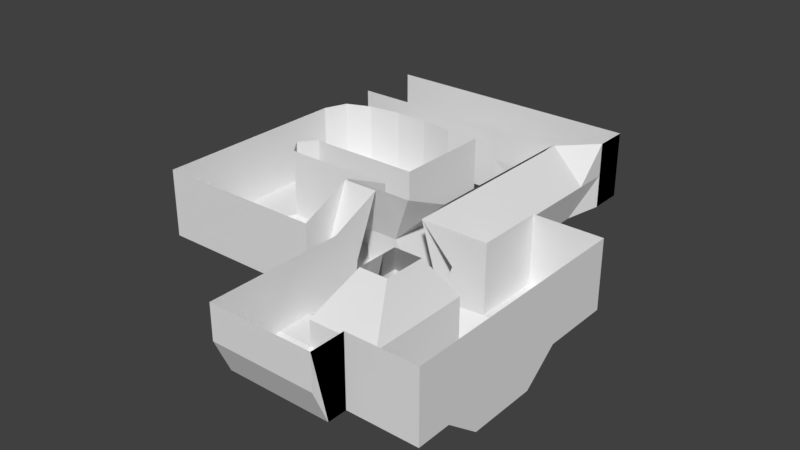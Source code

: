 # Source: retromap.blend  (saved by Blender 2.78.0; exported with 4.5.12 LTS)
import bpy
from mathutils import Matrix  # noqa: F401  (used for matrix-valued properties, if any)

bpy.ops.wm.read_factory_settings(use_empty=True)
scene = bpy.context.scene
scene.name = 'Scene'

# ---- collections
col_collection_1 = bpy.data.collections.new('Collection 1'); scene.collection.children.link(col_collection_1)

# ---- materials (node trees are filled in below, after node groups)
mat_material_001 = bpy.data.materials.new('Material.001')
mat_material_001.alpha_threshold = 0.0
mat_material_001.use_transparent_shadow = False
mat_material_001.preview_render_type = 'FLAT'
mat_material_001.roughness = 0.5

# ---- material node trees

# ---- world
world_world = bpy.data.worlds.new('World'); scene.world = world_world
world_world.color = (0.05088, 0.05088, 0.05088)
world_world.use_sun_shadow = False
world_world.sun_shadow_jitter_overblur = 0.0
world_world.cycles.sampling_method = 'MANUAL'

# ---- meshes
me_cube_001 = bpy.data.meshes.new('Cube.001')
me_cube_001.from_pydata([(0.0, -1.0, 0.0), (0.0, 0.0, 0.0), (0.3358, 2.614, 2.04), (0.0, -4.0, 1.0), (0.0, -4.0, 2.0), (0.0, 1.0, 0.0), (0.0, 2.0, 0.0), (0.3358, 2.614, 0.04014), (3.0, -2.0, -0.522), (1.0, 3.0, 0.0), (2.0, 3.13, 0.0), (4.0, 3.0, 0.263), (0.3358, 2.614, 1.04), (3.0, 3.13, 0.0), (5.0, 3.0, 0.263), (0.0, -2.0, 0.0), (0.0, -3.0, 0.0), (1.0, 2.0, 0.0), (2.0, 2.0, 0.0), (5.0, 1.0, 0.0), (3.0, 2.0, 0.263), (4.0, 2.0, 0.263), (1.624, -0.9922, 1.013), (3.0, 1.0, 0.263), (4.0, 1.0, 0.263), (5.0, -4.0, 2.0), (4.0, 0.0, 0.0), (3.0, 0.0, 0.263), (2.0, 1.0, 0.263), (7.0, -3.0, 0.0), (5.0, 0.0, 2.0), (1.624, 0.007807, 0.01327), (4.0, 0.0, 2.0), (3.0, 0.0, 2.0), (5.0, 0.0, 1.0), (2.0, 0.0, 2.0), (4.0, 0.0, 1.0), (1.0, 1.0, 0.0), (3.0, 0.0, 1.0), (1.624, 0.007807, 2.013), (2.0, 0.0, 0.263), (2.0, 0.0, 1.0), (3.0, -1.0, 2.0), (5.0, -1.0, 2.0), (5.0, -1.0, 1.0), (4.0, -1.0, 2.0), (4.0, -1.0, 1.0), (1.624, -0.9922, 2.013), (2.0, -1.0, 2.0), (3.0, -1.0, 1.0), (2.0, -1.0, 1.0), (5.0, 3.0, 2.0), (1.0, -2.0, 0.0), (2.0, -2.0, -0.522), (2.0, -1.0, 0.0), (3.0, -1.0, 0.0), (4.0, -1.0, 0.0), (5.0, 2.0, 0.263), (4.0, -2.0, 0.0), (0.0, -4.0, 0.0), (2.0, -3.0, -0.522), (1.624, 0.007807, 1.013), (1.0, -3.0, 0.0), (3.0, -3.0, -0.522), (1.624, -0.9922, 0.01327), (5.0, -4.0, 1.0), (1.0, -4.0, 0.0), (2.0, -4.0, 0.0), (4.0, -3.0, 0.0), (4.0, -4.0, 2.0), (3.0, -4.0, 0.0), (7.0, -5.0, 0.2742), (7.033, 3.0, 2.0), (7.665, 2.997, -0.09877), (3.0, -4.0, 2.0), (4.0, -4.0, 0.0), (2.0, -4.0, 2.0), (4.0, -4.0, 1.0), (1.0, -4.0, 2.0), (3.0, -4.0, 1.0), (2.0, -4.0, 1.0), (1.0, -4.0, 1.0), (0.0, 2.0, 2.0), (0.0, 2.0, 1.0), (5.0, 3.0, 1.0), (4.0, 3.0, 2.0), (4.0, 3.0, 1.0), (3.0, 3.13, 2.0), (3.0, 3.13, 1.0), (2.0, 3.13, 2.0), (2.0, 3.13, 1.0), (1.0, 3.0, 2.0), (1.0, 3.0, 1.0), (0.0, 1.0, 2.0), (0.0, 1.0, 1.0), (0.0, 0.0, 2.0), (0.0, 0.0, 1.0), (0.0, -1.0, 2.0), (0.0, -1.0, 1.0), (0.0, -2.0, 2.0), (0.0, -2.0, 1.0), (0.0, -3.0, 2.0), (0.0, -3.0, 1.0), (5.0, -3.367, 0.0), (5.0, -1.0, 0.0), (5.0, 0.0, 0.0), (5.0, -3.251, 1.0), (5.0, -1.785, 1.0), (8.0, -6.0, 1.0), (5.0, -2.543, 2.665), (5.0, -2.457, 2.665), (5.0, -4.0, 0.0), (7.0, -2.0, 0.0), (8.0, -3.0, 0.0), (9.0, -3.0, -0.7805), (9.0, -1.0, 2.0), (7.0, -1.0, 0.0), (7.665, 0.9968, -0.09877), (7.0, 0.0, 0.0), (7.665, 1.997, -0.09877), (7.0, 1.0, 0.0), (7.0, 3.0, 0.0), (7.0, 2.0, 0.0), (6.421, 2.077, -0.05873), (6.421, 1.077, -0.05873), (6.421, 3.077, -0.05873), (6.0, 5.0, 0.0), (7.0, 4.0, 0.0), (6.421, 0.07651, -0.05873), (6.421, -0.9235, -0.05873), (7.0, 5.0, 0.0), (4.0, 4.0, 2.0), (7.678, -4.62, 2.183), (7.0, 6.0, 0.0), (6.0, 6.0, 1.0), (5.0, 6.0, 0.0), (11.0, -2.0, 0.0), (6.0, 6.0, 0.0), (1.0, 4.0, 0.0), (5.0, 5.0, 0.0), (4.0, 6.0, 0.0), (4.0, 5.0, 0.0), (3.0, 6.0, 0.0), (3.0, 5.0, 0.0), (2.0, 6.0, 0.0), (2.0, 5.0, 0.0), (1.0, 6.0, 0.0), (1.0, 5.0, 0.0), (0.0, 6.0, 0.0), (0.0, 5.0, 0.0), (2.0, 4.0, 0.0), (0.0, 4.0, 0.0), (11.0, -3.0, -0.7805), (3.0, 4.0, 0.0), (4.0, 4.0, 0.0), (5.0, 4.0, 0.0), (10.0, -2.0, 0.0), (10.0, -3.0, -0.7805), (11.0, -1.0, 0.0), (11.0, -2.0, 2.0), (10.0, -1.0, 0.0), (9.0, -4.0, -0.7805), (10.0, 0.0, 0.0), (11.0, -5.0, -0.7805), (9.0, 0.0, 0.0), (9.0, -1.0, 0.0), (10.0, -5.0, -0.7805), (10.0, -4.0, -0.7805), (10.0, -6.0, 0.0), (9.0, -5.0, -0.7805), (11.0, -6.0, 0.0), (9.0, -6.0, 0.0), (11.0, -4.0, -0.7805), (10.0, -7.0, 0.0), (7.0, -8.0, 2.0), (6.0, -1.785, 1.0), (6.967, -2.457, 2.665), (5.0, -1.686, 0.0), (8.0, -2.0, 1.0), (9.0, -2.0, 1.0), (9.0, -2.0, 2.0), (7.033, -2.0, 2.0), (5.0, 2.0, 2.0), (6.0, 0.0, 1.0), (6.967, -1.0, 2.0), (5.0, 2.0, 1.0), (5.0, 1.0, 1.0), (6.0, -1.0, 1.0), (5.0, 1.0, 2.0), (6.0, 1.0, 1.0), (6.967, 0.0, 2.0), (6.0, 2.0, 1.0), (6.967, 1.0, 2.0), (6.0, 3.0, 1.0), (6.967, 2.0, 2.0), (6.0, 4.0, 1.0), (6.967, 3.0, 2.0), (6.0, -3.251, 1.0), (6.967, 4.0, 2.0), (6.0, -4.0, 0.0), (6.421, -1.557, -0.05873), (6.0, -4.0, 1.0), (6.0, -2.543, 2.665), (6.0, -4.0, 2.0), (6.0, -6.0, 0.2742), (6.0, -3.367, 0.0), (6.0, -5.0, 0.2742), (7.0, -7.0, 0.0), (6.0, -7.0, 0.0), (7.0, -7.553, 0.0), (6.0, -7.553, 0.0), (8.0, -7.553, 0.0), (7.678, -3.809, 2.183), (8.0, -7.0, 0.0), (6.0, -6.0, 1.0), (8.0, -6.0, 0.0), (7.0, -8.0, 1.0), (6.0, -5.0, 1.0), (6.0, -5.0, 2.0), (6.0, -7.0, 1.0), (6.0, -6.0, 2.0), (6.0, -8.0, 1.0), (6.0, -7.0, 2.0), (7.0, -5.0, 1.0), (6.0, -8.0, 2.0), (7.0, -3.0, 1.0), (8.0, 5.0, 1.0), (8.0, 6.0, 1.0), (7.0, -4.0, 1.0), (8.0, 6.0, 2.0), (9.0, -6.0, 1.0), (7.033, 0.0, 2.0), (8.0, 4.0, 1.0), (8.0, 3.0, 1.0), (8.0, 2.0, 1.0), (8.0, 1.0, 1.0), (8.0, 0.0, 1.0), (8.0, -1.0, 1.0), (7.033, 2.0, 2.0), (7.033, 1.0, 2.0), (8.488, -4.214, 2.183), (8.488, -3.809, 2.183), (9.0, -3.0, 1.0), (9.0, -4.0, 1.0), (9.0, -7.0, 2.0), (9.0, -5.0, 1.0), (9.0, -7.0, 1.0), (9.0, -8.0, 1.0), (8.488, -4.62, 2.183), (8.488, -5.025, 2.183), (9.0, -8.0, 2.0), (8.083, -5.025, 2.183), (8.083, -3.809, 2.183), (7.0, -6.0, 1.0), (8.0, -3.0, 1.0), (7.678, -5.025, 2.183), (7.665, -0.003221, -0.09877), (9.0, -1.0, 1.0), (9.0, 0.0, 2.0), (9.0, -2.0, 0.0), (10.0, 0.0, 1.0), (9.0, 0.0, 1.0), (11.0, 0.0, 1.0), (11.0, -2.0, 1.0), (11.0, -1.0, 1.0), (11.0, -3.0, 1.0), (11.0, 0.0, 2.0), (10.0, 0.0, 2.0), (11.0, 0.0, 0.0), (11.0, -1.0, 2.0), (11.0, -3.0, 2.0), (11.0, -4.0, 1.0), (11.0, -4.0, 2.0), (11.0, -5.0, 1.0), (11.0, -5.0, 2.0), (11.0, -6.0, 1.0), (11.0, -6.0, 2.0), (11.0, -7.0, 1.0), (11.0, -7.0, 2.0), (10.0, -7.0, 1.0), (8.0, -8.0, 1.0), (11.0, -7.0, 0.0), (4.0, 4.0, 1.0), (10.0, -7.0, 2.0), (9.0, -7.553, 0.0), (8.0, -8.0, 2.0), (5.0, 4.0, 1.0), (3.0, 4.0, 1.0), (6.421, 4.077, -0.05873), (5.0, 4.0, 2.0), (3.0, 4.0, 2.0), (2.0, 4.0, 1.0), (2.0, 4.0, 2.0), (1.0, 4.0, 1.0), (1.0, 4.0, 2.0), (0.0, 4.0, 1.0), (0.0, 4.0, 2.0), (8.0, 6.0, 0.0), (7.0, 6.0, 1.0), (8.0, 5.0, 0.0), (7.0, 6.0, 2.0), (6.0, 6.0, 2.0), (5.0, 6.0, 1.0), (5.0, 6.0, 2.0), (4.0, 6.0, 1.0), (4.0, 6.0, 2.0), (3.0, 6.0, 1.0), (3.0, 6.0, 2.0), (2.0, 6.0, 1.0), (2.0, 6.0, 2.0), (1.0, 6.0, 1.0), (1.0, 6.0, 2.0), (0.0, 6.0, 1.0), (0.0, 6.0, 2.0), (8.0, 5.0, 2.0), (7.0, -6.0, 0.2742), (7.033, 4.0, 2.0), (7.665, 3.997, -0.09877), (7.678, -4.214, 2.183), (7.0, -4.0, 0.0), (9.0, -7.0, 0.0), (7.665, -2.003, -0.09877), (7.033, -1.0, 2.0), (7.665, -1.003, -0.09877), (1.238, -0.4922, 0.01327), (1.624, 0.007807, 0.5133), (1.238, -0.4922, 1.013), (1.624, -0.9922, 0.5133), (1.238, -0.4922, 2.013), (1.624, -0.9922, 1.513), (1.624, 0.007807, 1.513), (1.238, -0.4922, 1.513), (1.238, -0.4922, 0.5133)], [], [(21, 11, 13, 20), (27, 23, 28, 40), (28, 18, 17, 37), (37, 17, 6, 5), (17, 9, 7, 6), (18, 10, 9, 17), (20, 13, 10, 18), (23, 20, 18, 28), (24, 21, 20, 23), (26, 24, 23, 27), (64, 54, 50, 22, 327), (111, 75, 77, 65), (40, 28, 37, 31), (31, 37, 5, 1), (64, 324, 31, 1, 0), (62, 52, 15, 16), (52, 64, 0, 15), (8, 55, 54, 53), (53, 54, 64, 52), (60, 53, 52, 62), (63, 8, 53, 60), (75, 68, 63, 70), (65, 77, 69, 25), (58, 56, 55, 8), (68, 58, 8, 63), (70, 63, 60, 67), (67, 60, 62, 66), (66, 62, 16, 59), (66, 59, 3, 81), (67, 66, 81, 80), (70, 67, 80, 79), (75, 70, 79, 77), (77, 79, 74, 69), (79, 80, 76, 74), (80, 81, 78, 76), (81, 3, 4, 78), (105, 26, 36, 34), (26, 27, 38, 36), (27, 40, 41, 38), (40, 31, 325, 61, 41), (34, 36, 32, 30), (36, 38, 33, 32), (38, 41, 35, 33), (41, 61, 330, 39, 35), (332, 327, 22, 326), (331, 329, 47, 328), (54, 55, 49, 50), (55, 56, 46, 49), (56, 104, 44, 46), (46, 44, 43, 45), (49, 46, 45, 42), (50, 49, 42, 48), (22, 50, 48, 47, 329), (7, 9, 92, 12), (9, 10, 90, 92), (10, 13, 88, 90), (13, 11, 86, 88), (11, 14, 84, 86), (86, 84, 51, 85), (88, 86, 85, 87), (90, 88, 87, 89), (92, 90, 89, 91), (12, 92, 91, 2), (1, 5, 94, 96), (59, 16, 102, 3), (16, 15, 100, 102), (15, 0, 98, 100), (0, 1, 96, 98), (5, 6, 83, 94), (6, 7, 12, 83), (83, 12, 2, 82), (94, 83, 82, 93), (96, 94, 93, 95), (98, 96, 95, 97), (100, 98, 97, 99), (102, 100, 99, 101), (3, 102, 101, 4), (57, 14, 11, 21), (19, 57, 21, 24), (105, 19, 24, 26), (177, 104, 56, 58), (103, 177, 58, 68), (111, 103, 68, 75), (106, 65, 25, 109), (44, 107, 110, 43), (104, 177, 107, 44), (111, 103, 106, 65), (177, 103, 205, 200), (200, 205, 29, 112), (112, 29, 113, 321), (321, 113, 114, 259), (321, 323, 116, 112), (323, 256, 118, 116), (256, 117, 120, 118), (117, 119, 122, 120), (120, 122, 123, 124), (122, 121, 125, 123), (119, 73, 121, 122), (118, 120, 124, 128), (116, 118, 128, 129), (112, 116, 129, 200), (73, 317, 127, 121), (121, 127, 288, 125), (127, 130, 126, 288), (317, 299, 130, 127), (299, 297, 133, 130), (130, 133, 137, 126), (126, 137, 135, 139), (139, 135, 140, 141), (141, 140, 142, 143), (143, 142, 144, 145), (145, 144, 146, 147), (147, 146, 148, 149), (138, 147, 149, 151), (150, 145, 147, 138), (153, 143, 145, 150), (154, 141, 143, 153), (155, 139, 141, 154), (288, 126, 139, 155), (157, 156, 259, 114), (152, 136, 156, 157), (136, 158, 160, 156), (158, 268, 162, 160), (160, 162, 164, 165), (156, 160, 165, 259), (167, 157, 114, 161), (166, 167, 161, 169), (168, 166, 169, 171), (170, 163, 166, 168), (163, 172, 167, 166), (172, 152, 157, 167), (281, 170, 168, 173), (173, 168, 171, 320), (107, 175, 176, 110), (177, 200, 175, 107), (178, 179, 180, 181), (321, 259, 179, 178), (57, 14, 84, 185), (19, 57, 185, 186), (105, 19, 186, 34), (185, 84, 51, 182), (186, 185, 182, 188), (34, 186, 188, 30), (175, 187, 184, 176), (187, 183, 190, 184), (183, 189, 192, 190), (189, 191, 194, 192), (191, 193, 196, 194), (193, 195, 198, 196), (125, 288, 195, 193), (123, 125, 193, 191), (124, 123, 191, 189), (128, 124, 189, 183), (129, 128, 183, 187), (200, 129, 187, 175), (199, 205, 197, 201), (201, 197, 202, 203), (197, 106, 109, 202), (205, 103, 106, 197), (199, 319, 29, 205), (206, 71, 319, 199), (204, 315, 71, 206), (208, 207, 315, 204), (210, 209, 207, 208), (209, 211, 213, 207), (207, 213, 215, 315), (213, 320, 171, 215), (211, 284, 320, 213), (217, 201, 203, 218), (214, 217, 218, 220), (219, 214, 220, 222), (221, 219, 222, 224), (206, 199, 201, 217), (204, 206, 217, 214), (208, 204, 214, 219), (210, 208, 219, 221), (315, 71, 223, 253), (71, 319, 228, 223), (319, 29, 225, 228), (315, 215, 108, 253), (215, 171, 230, 108), (299, 297, 227, 226), (317, 299, 226, 232), (73, 317, 232, 233), (119, 73, 233, 234), (117, 119, 234, 235), (256, 117, 235, 236), (323, 256, 236, 237), (321, 323, 237, 178), (226, 227, 229, 314), (232, 226, 314, 316), (233, 232, 316, 72), (234, 233, 72, 238), (235, 234, 238, 239), (236, 235, 239, 231), (237, 236, 231, 322), (178, 237, 322, 181), (161, 114, 242, 243), (169, 161, 243, 245), (171, 169, 245, 230), (243, 242, 241, 240), (245, 243, 240, 248), (230, 245, 248, 249), (247, 246, 244, 250), (284, 320, 246, 247), (108, 230, 249, 251), (253, 108, 251, 255), (223, 253, 255, 132), (228, 223, 132, 318), (225, 228, 318, 212), (242, 254, 252, 241), (254, 225, 212, 252), (114, 113, 254, 242), (113, 29, 225, 254), (259, 165, 257, 179), (165, 164, 261, 257), (257, 261, 258, 115), (179, 257, 115, 180), (162, 268, 262, 260), (260, 262, 266, 267), (164, 162, 260, 261), (261, 260, 267, 258), (268, 158, 264, 262), (262, 264, 269, 266), (158, 136, 263, 264), (264, 263, 159, 269), (136, 152, 265, 263), (263, 265, 270, 159), (152, 172, 271, 265), (265, 271, 272, 270), (172, 163, 273, 271), (271, 273, 274, 272), (163, 170, 275, 273), (273, 275, 276, 274), (170, 281, 277, 275), (275, 277, 278, 276), (281, 173, 279, 277), (277, 279, 283, 278), (173, 320, 246, 279), (279, 246, 244, 283), (284, 211, 280, 247), (247, 280, 285, 250), (211, 209, 216, 280), (280, 216, 174, 285), (209, 210, 221, 216), (216, 221, 224, 174), (288, 155, 286, 195), (195, 286, 289, 198), (155, 154, 282, 286), (286, 282, 131, 289), (154, 153, 287, 282), (282, 287, 290, 131), (153, 150, 291, 287), (287, 291, 292, 290), (150, 138, 293, 291), (291, 293, 294, 292), (138, 151, 295, 293), (293, 295, 296, 294), (133, 297, 227, 298), (298, 227, 229, 300), (137, 133, 298, 134), (134, 298, 300, 301), (135, 137, 134, 302), (302, 134, 301, 303), (140, 135, 302, 304), (304, 302, 303, 305), (142, 140, 304, 306), (306, 304, 305, 307), (144, 142, 306, 308), (308, 306, 307, 309), (146, 144, 308, 310), (310, 308, 309, 311), (148, 146, 310, 312), (312, 310, 311, 313), (119, 117, 239, 238), (73, 119, 238, 72), (317, 73, 72, 316), (71, 315, 255, 132), (297, 299, 314, 229), (299, 317, 316, 314), (319, 71, 132, 318), (320, 284, 250, 244), (323, 321, 181, 322), (256, 323, 322, 231), (117, 256, 231, 239), (330, 331, 328, 39), (61, 326, 331, 330), (326, 22, 329, 331), (325, 332, 326, 61), (31, 324, 332, 325), (324, 64, 327, 332)])
_uv = me_cube_001.uv_layers.new(name='UVMap')
_uv.uv.foreach_set('vector', [0.5, 0.5, 1.0, 0.5, 1.0, 1.0, 0.5, 1.0, 0.5, 0.5, 1.0, 0.5, 1.0, 1.0, 0.5, 1.0, 0.5, 0.5, 1.0, 0.5, 1.0, 1.0, 0.5, 1.0, 0.5, 0.5, 1.0, 0.5, 1.0, 1.0, 0.5, 1.0, 0.5, 0.5, 1.0, 0.5, 1.0, 1.0, 0.5, 1.0, 0.5, 0.5, 1.0, 0.5, 1.0, 1.0, 0.5, 1.0, 0.5, 0.5, 1.0, 0.5, 1.0, 1.0, 0.5, 1.0, 0.5, 0.5, 1.0, 0.5, 1.0, 1.0, 0.5, 1.0, 0.5, 0.5, 1.0, 0.5, 1.0, 1.0, 0.5, 1.0, 0.5, 0.5, 1.0, 0.5, 1.0, 1.0, 0.5, 1.0, 0.0, 0.0, 0.5, 0.0, 0.5, 0.5, 0.0, 0.5, 0.0, 0.25, 0.0, 0.0, 0.5, 0.0, 0.5, 0.5, 0.0, 0.5, 0.5, 0.5, 1.0, 0.5, 1.0, 1.0, 0.5, 1.0, 0.5, 0.5, 1.0, 0.5, 1.0, 1.0, 0.5, 1.0, 0.5, 0.5, 0.75, 0.5, 1.0, 0.5, 1.0, 1.0, 0.5, 1.0, 0.5, 0.5, 1.0, 0.5, 1.0, 1.0, 0.5, 1.0, 0.5, 0.5, 1.0, 0.5, 1.0, 1.0, 0.5, 1.0, 0.5, 0.5, 1.0, 0.5, 1.0, 1.0, 0.5, 1.0, 0.5, 0.5, 1.0, 0.5, 1.0, 1.0, 0.5, 1.0, 0.5, 0.5, 1.0, 0.5, 1.0, 1.0, 0.5, 1.0, 0.5, 0.5, 1.0, 0.5, 1.0, 1.0, 0.5, 1.0, 0.5, 0.5, 1.0, 0.5, 1.0, 1.0, 0.5, 1.0, 0.0, 0.5, 0.5, 0.5, 0.5, 1.0, 0.0, 1.0, 0.5, 0.5, 1.0, 0.5, 1.0, 1.0, 0.5, 1.0, 0.5, 0.5, 1.0, 0.5, 1.0, 1.0, 0.5, 1.0, 0.5, 0.5, 1.0, 0.5, 1.0, 1.0, 0.5, 1.0, 0.5, 0.5, 1.0, 0.5, 1.0, 1.0, 0.5, 1.0, 0.5, 0.5, 1.0, 0.5, 1.0, 1.0, 0.5, 1.0, 0.0, 0.0, 0.5, 0.0, 0.5, 0.5, 0.0, 0.5, 0.0, 0.0, 0.5, 0.0, 0.5, 0.5, 0.0, 0.5, 0.0, 0.0, 0.5, 0.0, 0.5, 0.5, 0.0, 0.5, 0.0, 0.0, 0.5, 0.0, 0.5, 0.5, 0.0, 0.5, 0.0, 0.5, 0.5, 0.5, 0.5, 1.0, 0.0, 1.0, 0.0, 0.5, 0.5, 0.5, 0.5, 1.0, 0.0, 1.0, 0.0, 0.5, 0.5, 0.5, 0.5, 1.0, 0.0, 1.0, 0.0, 0.5, 0.5, 0.5, 0.5, 1.0, 0.0, 1.0, 0.0, 0.0, 0.5, 0.0, 0.5, 0.5, 0.0, 0.5, 0.0, 0.0, 0.5, 0.0, 0.5, 0.5, 0.0, 0.5, 0.0, 0.0, 0.5, 0.0, 0.5, 0.5, 0.0, 0.5, 0.0, 0.0, 0.5, 0.0, 0.5, 0.25, 0.5, 0.5, 0.0, 0.5, 0.0, 0.5, 0.5, 0.5, 0.5, 1.0, 0.0, 1.0, 0.0, 0.5, 0.5, 0.5, 0.5, 1.0, 0.0, 1.0, 0.0, 0.5, 0.5, 0.5, 0.5, 1.0, 0.0, 1.0, 0.0, 0.5, 0.5, 0.5, 0.5, 0.75, 0.5, 1.0, 0.0, 1.0, 0.25, 0.25, 0.5, 0.25, 0.5, 0.5, 0.25, 0.5, 0.25, 0.75, 0.5, 0.75, 0.5, 1.0, 0.25, 1.0, 0.0, 0.0, 0.5, 0.0, 0.5, 0.5, 0.0, 0.5, 0.0, 0.0, 0.5, 0.0, 0.5, 0.5, 0.0, 0.5, 0.0, 0.0, 0.5, 0.0, 0.5, 0.5, 0.0, 0.5, 0.0, 0.5, 0.5, 0.5, 0.5, 1.0, 0.0, 1.0, 0.0, 0.5, 0.5, 0.5, 0.5, 1.0, 0.0, 1.0, 0.0, 0.5, 0.5, 0.5, 0.5, 1.0, 0.0, 1.0, 0.0, 0.5, 0.5, 0.5, 0.5, 1.0, 0.0, 1.0, 0.0, 0.75, 0.0, 0.0, 0.5, 0.0, 0.5, 0.5, 0.0, 0.5, 0.0, 0.0, 0.5, 0.0, 0.5, 0.5, 0.0, 0.5, 0.0, 0.0, 0.5, 0.0, 0.5, 0.5, 0.0, 0.5, 0.0, 0.0, 0.5, 0.0, 0.5, 0.5, 0.0, 0.5, 0.0, 0.0, 0.5, 0.0, 0.5, 0.5, 0.0, 0.5, 0.0, 0.5, 0.5, 0.5, 0.5, 1.0, 0.0, 1.0, 0.0, 0.5, 0.5, 0.5, 0.5, 1.0, 0.0, 1.0, 0.0, 0.5, 0.5, 0.5, 0.5, 1.0, 0.0, 1.0, 0.0, 0.5, 0.5, 0.5, 0.5, 1.0, 0.0, 1.0, 0.0, 0.5, 0.5, 0.5, 0.5, 1.0, 0.0, 1.0, 0.0, 0.0, 0.5, 0.0, 0.5, 0.5, 0.0, 0.5, 0.0, 0.0, 0.5, 0.0, 0.5, 0.5, 0.0, 0.5, 0.0, 0.0, 0.5, 0.0, 0.5, 0.5, 0.0, 0.5, 0.0, 0.0, 0.5, 0.0, 0.5, 0.5, 0.0, 0.5, 0.0, 0.0, 0.5, 0.0, 0.5, 0.5, 0.0, 0.5, 0.0, 0.0, 0.5, 0.0, 0.5, 0.5, 0.0, 0.5, 0.0, 0.0, 0.5, 0.0, 0.5, 0.5, 0.0, 0.5, 0.0, 0.5, 0.5, 0.5, 0.5, 1.0, 0.0, 1.0, 0.0, 0.5, 0.5, 0.5, 0.5, 1.0, 0.0, 1.0, 0.0, 0.5, 0.5, 0.5, 0.5, 1.0, 0.0, 1.0, 0.0, 0.5, 0.5, 0.5, 0.5, 1.0, 0.0, 1.0, 0.0, 0.5, 0.5, 0.5, 0.5, 1.0, 0.0, 1.0, 0.0, 0.5, 0.5, 0.5, 0.5, 1.0, 0.0, 1.0, 0.0, 0.5, 0.5, 0.5, 0.5, 1.0, 0.0, 1.0, 0.5, 0.5, 1.0, 0.5, 1.0, 1.0, 0.5, 1.0, 0.5, 0.5, 1.0, 0.5, 1.0, 1.0, 0.5, 1.0, 0.5, 0.5, 1.0, 0.5, 1.0, 1.0, 0.5, 1.0, 0.5, 0.5, 1.0, 0.5, 1.0, 1.0, 0.5, 1.0, 0.5, 0.5, 1.0, 0.5, 1.0, 1.0, 0.5, 1.0, 0.5, 0.5, 1.0, 0.5, 1.0, 1.0, 0.5, 1.0, 0.0, 0.5, 0.5, 0.5, 0.5, 1.0, 0.0, 1.0, 0.0, 0.5, 0.5, 0.5, 0.5, 1.0, 0.0, 1.0, 0.0, 0.0, 0.5, 0.0, 0.5, 0.5, 0.0, 0.5, 0.0, 0.0, 0.5, 0.0, 0.5, 0.5, 0.0, 0.5, 0.5, 0.5, 1.0, 0.5, 1.0, 1.0, 0.5, 1.0, 0.5, 0.5, 1.0, 0.5, 1.0, 1.0, 0.5, 1.0, 0.5, 0.5, 1.0, 0.5, 1.0, 1.0, 0.5, 1.0, 0.5, 0.5, 1.0, 0.5, 1.0, 1.0, 0.5, 1.0, 0.5, 0.5, 1.0, 0.5, 1.0, 1.0, 0.5, 1.0, 0.5, 0.5, 1.0, 0.5, 1.0, 1.0, 0.5, 1.0, 0.5, 0.5, 1.0, 0.5, 1.0, 1.0, 0.5, 1.0, 0.5, 0.5, 1.0, 0.5, 1.0, 1.0, 0.5, 1.0, 0.5, 0.5, 1.0, 0.5, 1.0, 1.0, 0.5, 1.0, 0.5, 0.5, 1.0, 0.5, 1.0, 1.0, 0.5, 1.0, 0.5, 0.5, 1.0, 0.5, 1.0, 1.0, 0.5, 1.0, 0.5, 0.5, 1.0, 0.5, 1.0, 1.0, 0.5, 1.0, 0.5, 0.5, 1.0, 0.5, 1.0, 1.0, 0.5, 1.0, 0.5, 0.5, 1.0, 0.5, 1.0, 1.0, 0.5, 1.0, 0.5, 0.5, 1.0, 0.5, 1.0, 1.0, 0.5, 1.0, 0.5, 0.5, 1.0, 0.5, 1.0, 1.0, 0.5, 1.0, 0.5, 0.5, 1.0, 0.5, 1.0, 1.0, 0.5, 1.0, 0.5, 0.5, 1.0, 0.5, 1.0, 1.0, 0.5, 1.0, 0.5, 0.5, 1.0, 0.5, 1.0, 1.0, 0.5, 1.0, 0.5, 0.5, 1.0, 0.5, 1.0, 1.0, 0.5, 1.0, 0.5, 0.5, 1.0, 0.5, 1.0, 1.0, 0.5, 1.0, 0.5, 0.5, 1.0, 0.5, 1.0, 1.0, 0.5, 1.0, 0.5, 0.5, 1.0, 0.5, 1.0, 1.0, 0.5, 1.0, 0.5, 0.5, 1.0, 0.5, 1.0, 1.0, 0.5, 1.0, 0.5, 0.5, 1.0, 0.5, 1.0, 1.0, 0.5, 1.0, 0.5, 0.5, 1.0, 0.5, 1.0, 1.0, 0.5, 1.0, 0.5, 0.5, 1.0, 0.5, 1.0, 1.0, 0.5, 1.0, 0.5, 0.5, 1.0, 0.5, 1.0, 1.0, 0.5, 1.0, 0.5, 0.5, 1.0, 0.5, 1.0, 1.0, 0.5, 1.0, 0.5, 0.5, 1.0, 0.5, 1.0, 1.0, 0.5, 1.0, 0.5, 0.5, 1.0, 0.5, 1.0, 1.0, 0.5, 1.0, 0.5, 0.5, 1.0, 0.5, 1.0, 1.0, 0.5, 1.0, 0.5, 0.5, 1.0, 0.5, 1.0, 1.0, 0.5, 1.0, 0.5, 0.5, 1.0, 0.5, 1.0, 1.0, 0.5, 1.0, 0.5, 0.5, 1.0, 0.5, 1.0, 1.0, 0.5, 1.0, 0.5, 0.5, 1.0, 0.5, 1.0, 1.0, 0.5, 1.0, 0.5, 0.5, 1.0, 0.5, 1.0, 1.0, 0.5, 1.0, 0.5, 0.5, 1.0, 0.5, 1.0, 1.0, 0.5, 1.0, 0.5, 0.5, 1.0, 0.5, 1.0, 1.0, 0.5, 1.0, 0.5, 0.5, 1.0, 0.5, 1.0, 1.0, 0.5, 1.0, 0.5, 0.5, 1.0, 0.5, 1.0, 1.0, 0.5, 1.0, 0.5, 0.5, 1.0, 0.5, 1.0, 1.0, 0.5, 1.0, 0.5, 0.5, 1.0, 0.5, 1.0, 1.0, 0.5, 1.0, 0.5, 0.5, 1.0, 0.5, 1.0, 1.0, 0.5, 1.0, 0.5, 0.5, 1.0, 0.5, 1.0, 1.0, 0.5, 1.0, 0.5, 0.5, 1.0, 0.5, 1.0, 1.0, 0.5, 1.0, 0.0, 0.5, 0.5, 0.5, 0.5, 1.0, 0.0, 1.0, 0.0, 0.0, 0.5, 0.0, 0.5, 0.5, 0.0, 0.5, 0.0, 0.5, 0.5, 0.5, 0.5, 1.0, 0.0, 1.0, 0.0, 0.25, 0.5, 0.25, 0.5, 0.75, 0.0, 0.75, 0.0, 0.0, 0.5, 0.0, 0.5, 0.5, 0.0, 0.5, 0.0, 0.0, 0.5, 0.0, 0.5, 0.5, 0.0, 0.5, 0.0, 0.0, 0.5, 0.0, 0.5, 0.5, 0.0, 0.5, 0.0, 0.5, 0.5, 0.5, 0.5, 1.0, 0.0, 1.0, 0.0, 0.5, 0.5, 0.5, 0.5, 1.0, 0.0, 1.0, 0.0, 0.5, 0.5, 0.5, 0.5, 1.0, 0.0, 1.0, 0.0, 0.5, 0.5, 0.5, 0.5, 1.0, 0.0, 1.0, 0.0, 0.5, 0.5, 0.5, 0.5, 1.0, 0.0, 1.0, 0.0, 0.5, 0.5, 0.5, 0.5, 1.0, 0.0, 1.0, 0.0, 0.5, 0.5, 0.5, 0.5, 1.0, 0.0, 1.0, 0.0, 0.5, 0.5, 0.5, 0.5, 1.0, 0.0, 1.0, 0.0, 0.5, 0.5, 0.5, 0.5, 1.0, 0.0, 1.0, 0.0, 0.25, 0.5, 0.25, 0.5, 0.75, 0.0, 0.75, 0.0, 0.25, 0.5, 0.25, 0.5, 0.75, 0.0, 0.75, 0.0, 0.25, 0.5, 0.25, 0.5, 0.75, 0.0, 0.75, 0.0, 0.25, 0.5, 0.25, 0.5, 0.75, 0.0, 0.75, 0.0, 0.25, 0.5, 0.25, 0.5, 0.75, 0.0, 0.75, 0.0, 0.25, 0.5, 0.25, 0.5, 0.75, 0.0, 0.75, 0.0, 0.25, 0.5, 0.25, 0.5, 0.75, 0.0, 0.75, 0.0, 0.5, 0.5, 0.5, 0.5, 1.0, 0.0, 1.0, 0.0, 0.5, 0.5, 0.5, 0.5, 1.0, 0.0, 1.0, 0.0, 0.0, 0.5, 0.0, 0.5, 0.5, 0.0, 0.5, 0.5, 0.5, 1.0, 0.5, 1.0, 1.0, 0.5, 1.0, 0.5, 0.5, 1.0, 0.5, 1.0, 1.0, 0.5, 1.0, 0.5, 0.5, 1.0, 0.5, 1.0, 1.0, 0.5, 1.0, 0.5, 0.5, 1.0, 0.5, 1.0, 1.0, 0.5, 1.0, 0.5, 0.5, 1.0, 0.5, 1.0, 1.0, 0.5, 1.0, 0.5, 0.5, 1.0, 0.5, 1.0, 1.0, 0.5, 1.0, 0.5, 0.5, 1.0, 0.5, 1.0, 1.0, 0.5, 1.0, 0.5, 0.5, 1.0, 0.5, 1.0, 1.0, 0.5, 1.0, 0.5, 0.5, 1.0, 0.5, 1.0, 1.0, 0.5, 1.0, 0.0, 0.5, 0.5, 0.5, 0.5, 1.0, 0.0, 1.0, 0.0, 0.5, 0.5, 0.5, 0.5, 1.0, 0.0, 1.0, 0.0, 0.5, 0.5, 0.5, 0.5, 1.0, 0.0, 1.0, 0.0, 0.5, 0.5, 0.5, 0.5, 1.0, 0.0, 1.0, 0.0, 0.25, 0.5, 0.25, 0.5, 0.75, 0.0, 0.75, 0.0, 0.25, 0.5, 0.25, 0.5, 0.75, 0.0, 0.75, 0.0, 0.25, 0.5, 0.25, 0.5, 0.75, 0.0, 0.75, 0.0, 0.25, 0.5, 0.25, 0.5, 0.75, 0.0, 0.75, 0.0, 0.0, 0.5, 0.0, 0.5, 0.5, 0.0, 0.5, 0.0, 0.0, 0.5, 0.0, 0.5, 0.5, 0.0, 0.5, 0.0, 0.0, 0.5, 0.0, 0.5, 0.5, 0.0, 0.5, 0.0, 0.25, 0.5, 0.25, 0.5, 0.75, 0.0, 0.75, 0.0, 0.25, 0.5, 0.25, 0.5, 0.75, 0.0, 0.75, 0.0, 0.0, 0.5, 0.0, 0.5, 0.5, 0.0, 0.5, 0.0, 0.0, 0.5, 0.0, 0.5, 0.5, 0.0, 0.5, 0.0, 0.0, 0.5, 0.0, 0.5, 0.5, 0.0, 0.5, 0.0, 0.0, 0.5, 0.0, 0.5, 0.5, 0.0, 0.5, 0.0, 0.0, 0.5, 0.0, 0.5, 0.5, 0.0, 0.5, 0.0, 0.0, 0.5, 0.0, 0.5, 0.5, 0.0, 0.5, 0.0, 0.0, 0.5, 0.0, 0.5, 0.5, 0.0, 0.5, 0.0, 0.0, 0.5, 0.0, 0.5, 0.5, 0.0, 0.5, 0.0, 0.5, 0.5, 0.5, 0.5, 1.0, 0.0, 1.0, 0.0, 0.5, 0.5, 0.5, 0.5, 1.0, 0.0, 1.0, 0.0, 0.5, 0.5, 0.5, 0.5, 1.0, 0.0, 1.0, 0.0, 0.5, 0.5, 0.5, 0.5, 1.0, 0.0, 1.0, 0.0, 0.5, 0.5, 0.5, 0.5, 1.0, 0.0, 1.0, 0.0, 0.5, 0.5, 0.5, 0.5, 1.0, 0.0, 1.0, 0.0, 0.5, 0.5, 0.5, 0.5, 1.0, 0.0, 1.0, 0.0, 0.5, 0.5, 0.5, 0.5, 1.0, 0.0, 1.0, 0.0, 0.25, 0.5, 0.25, 0.5, 0.75, 0.0, 0.75, 0.0, 0.25, 0.5, 0.25, 0.5, 0.75, 0.0, 0.75, 0.0, 0.25, 0.5, 0.25, 0.5, 0.75, 0.0, 0.75, 0.0, 0.5, 0.5, 0.5, 0.5, 1.0, 0.0, 1.0, 0.0, 0.5, 0.5, 0.5, 0.5, 1.0, 0.0, 1.0, 0.0, 0.5, 0.5, 0.5, 0.5, 1.0, 0.0, 1.0, 0.0, 0.5, 0.5, 0.5, 0.5, 1.0, 0.0, 1.0, 0.0, 0.0, 0.5, 0.0, 0.5, 0.5, 0.0, 0.5, 0.0, 0.5, 0.5, 0.5, 0.5, 1.0, 0.0, 1.0, 0.0, 0.5, 0.5, 0.5, 0.5, 1.0, 0.0, 1.0, 0.0, 0.5, 0.5, 0.5, 0.5, 1.0, 0.0, 1.0, 0.0, 0.5, 0.5, 0.5, 0.5, 1.0, 0.0, 1.0, 0.0, 0.5, 0.5, 0.5, 0.5, 1.0, 0.0, 1.0, 0.0, 0.5, 0.5, 0.5, 0.5, 1.0, 0.0, 1.0, 0.0, 0.5, 0.5, 0.5, 0.5, 1.0, 0.0, 1.0, 0.0, 0.25, 0.5, 0.25, 0.5, 0.75, 0.0, 0.75, 0.0, 0.25, 0.5, 0.25, 0.5, 0.75, 0.0, 0.75, 0.0, 0.25, 0.5, 0.25, 0.5, 0.75, 0.0, 0.75, 0.0, 0.25, 0.5, 0.25, 0.5, 0.75, 0.0, 0.75, 0.0, 0.5, 0.5, 0.5, 0.5, 1.0, 0.0, 1.0, 0.0, 0.5, 0.5, 0.5, 0.5, 1.0, 0.0, 1.0, 0.0, 0.0, 0.5, 0.0, 0.5, 0.5, 0.0, 0.5, 0.0, 0.5, 0.5, 0.5, 0.5, 1.0, 0.0, 1.0, 0.0, 0.0, 0.5, 0.0, 0.5, 0.5, 0.0, 0.5, 0.0, 0.5, 0.5, 0.5, 0.5, 1.0, 0.0, 1.0, 0.0, 0.0, 0.5, 0.0, 0.5, 0.5, 0.0, 0.5, 0.0, 0.5, 0.5, 0.5, 0.5, 1.0, 0.0, 1.0, 0.0, 0.0, 0.5, 0.0, 0.5, 0.5, 0.0, 0.5, 0.0, 0.5, 0.5, 0.5, 0.5, 1.0, 0.0, 1.0, 0.0, 0.0, 0.5, 0.0, 0.5, 0.5, 0.0, 0.5, 0.0, 0.5, 0.5, 0.5, 0.5, 1.0, 0.0, 1.0, 0.0, 0.0, 0.5, 0.0, 0.5, 0.5, 0.0, 0.5, 0.0, 0.5, 0.5, 0.5, 0.5, 1.0, 0.0, 1.0, 0.0, 0.0, 0.5, 0.0, 0.5, 0.5, 0.0, 0.5, 0.0, 0.5, 0.5, 0.5, 0.5, 1.0, 0.0, 1.0, 0.0, 0.0, 0.5, 0.0, 0.5, 0.5, 0.0, 0.5, 0.0, 0.5, 0.5, 0.5, 0.5, 1.0, 0.0, 1.0, 0.0, 0.0, 0.5, 0.0, 0.5, 0.5, 0.0, 0.5, 0.0, 0.5, 0.5, 0.5, 0.5, 1.0, 0.0, 1.0, 0.0, 0.0, 0.5, 0.0, 0.5, 0.5, 0.0, 0.5, 0.0, 0.5, 0.5, 0.5, 0.5, 1.0, 0.0, 1.0, 0.0, 0.0, 0.5, 0.0, 0.5, 0.5, 0.0, 0.5, 0.0, 0.5, 0.5, 0.5, 0.5, 1.0, 0.0, 1.0, 0.0, 0.0, 0.5, 0.0, 0.5, 0.5, 0.0, 0.5, 0.0, 0.5, 0.5, 0.5, 0.5, 1.0, 0.0, 1.0, 0.0, 0.0, 0.5, 0.0, 0.5, 0.5, 0.0, 0.5, 0.0, 0.5, 0.5, 0.5, 0.5, 1.0, 0.0, 1.0, 0.0, 0.0, 0.5, 0.0, 0.5, 0.5, 0.0, 0.5, 0.0, 0.5, 0.5, 0.5, 0.5, 1.0, 0.0, 1.0, 0.0, 0.25, 0.5, 0.25, 0.5, 0.75, 0.0, 0.75, 0.0, 0.5, 0.5, 0.5, 0.5, 1.0, 0.0, 1.0, 0.0, 0.0, 0.5, 0.0, 0.5, 0.5, 0.0, 0.5, 0.0, 0.5, 0.5, 0.5, 0.5, 1.0, 0.0, 1.0, 0.0, 0.0, 0.5, 0.0, 0.5, 0.5, 0.0, 0.5, 0.0, 0.5, 0.5, 0.5, 0.5, 1.0, 0.0, 1.0, 0.0, 0.0, 0.5, 0.0, 0.5, 0.5, 0.0, 0.5, 0.0, 0.5, 0.5, 0.5, 0.5, 1.0, 0.0, 1.0, 0.0, 0.25, 0.5, 0.25, 0.5, 0.75, 0.0, 0.75, 0.0, 0.5, 0.5, 0.5, 0.5, 1.0, 0.0, 1.0, 0.0, 0.25, 0.5, 0.25, 0.5, 0.75, 0.0, 0.75, 0.0, 0.5, 0.5, 0.5, 0.5, 1.0, 0.0, 1.0, 0.0, 0.25, 0.5, 0.25, 0.5, 0.75, 0.0, 0.75, 0.0, 0.5, 0.5, 0.5, 0.5, 1.0, 0.0, 1.0, 0.0, 0.25, 0.5, 0.25, 0.5, 0.75, 0.0, 0.75, 0.0, 0.5, 0.5, 0.5, 0.5, 1.0, 0.0, 1.0, 0.0, 0.25, 0.5, 0.25, 0.5, 0.75, 0.0, 0.75, 0.0, 0.5, 0.5, 0.5, 0.5, 1.0, 0.0, 1.0, 0.0, 0.25, 0.5, 0.25, 0.5, 0.75, 0.0, 0.75, 0.0, 0.5, 0.5, 0.5, 0.5, 1.0, 0.0, 1.0, 0.0, 0.25, 0.5, 0.25, 0.5, 0.75, 0.0, 0.75, 0.0, 0.5, 0.5, 0.5, 0.5, 1.0, 0.0, 1.0, 0.0, 0.25, 0.5, 0.25, 0.5, 0.75, 0.0, 0.75, 0.0, 0.5, 0.5, 0.5, 0.5, 1.0, 0.0, 1.0, 0.0, 0.25, 0.5, 0.25, 0.5, 0.75, 0.0, 0.75, 0.0, 0.5, 0.5, 0.5, 0.5, 1.0, 0.0, 1.0, 0.0, 0.25, 0.5, 0.25, 0.5, 0.75, 0.0, 0.75, 0.0, 0.5, 0.5, 0.5, 0.5, 1.0, 0.0, 1.0, 0.0, 0.0, 0.5, 0.0, 0.5, 1.0, 0.0, 1.0, 0.5, 0.0, 0.0, 0.0, 0.0, 1.0, 0.5, 1.0, 0.0, 0.0, 0.5, 0.0, 0.5, 1.0, 0.0, 1.0, 0.0, 0.0, 0.5, 0.0, 0.5, 1.0, 0.0, 1.0, 0.5, 0.0, 0.0, 0.0, 0.0, 1.0, 0.5, 1.0, 0.0, 0.0, 0.5, 0.0, 0.5, 1.0, 0.0, 1.0, 0.0, 0.0, 0.5, 0.0, 0.5, 1.0, 0.0, 1.0, 0.0, 0.0, 0.5, 0.0, 0.5, 1.0, 0.0, 1.0, 0.0, 0.0, 0.5, 0.0, 0.5, 1.0, 0.0, 1.0, 0.0, 0.0, 0.5, 0.0, 0.5, 1.0, 0.0, 1.0, 0.0, 0.0, 0.5, 0.0, 0.5, 1.0, 0.0, 1.0, 0.0, 0.75, 0.25, 0.75, 0.25, 1.0, 0.0, 1.0, 0.0, 0.5, 0.25, 0.5, 0.25, 0.75, 0.0, 0.75, 0.25, 0.5, 0.5, 0.5, 0.5, 0.75, 0.25, 0.75, 0.0, 0.25, 0.25, 0.25, 0.25, 0.5, 0.0, 0.5, 0.0, 0.0, 0.25, 0.0, 0.25, 0.25, 0.0, 0.25, 0.25, 0.0, 0.5, 0.0, 0.5, 0.25, 0.25, 0.25])
me_cube_001.materials.append(mat_material_001)
me_cube_001.use_remesh_preserve_volume = False
me_cube_001.use_remesh_preserve_attributes = False
me_cube_001.use_mirror_vertex_groups = False
me_cube_001.update()

# ---- objects
ob_world = bpy.data.objects.new('World', me_cube_001)

# ---- transforms, parenting, visibility, modifiers, constraints
ob_world.location = (0.0, 0.0, 0.0)
ob_world.lineart.crease_threshold = 0.0

# ---- collection membership
col_collection_1.objects.link(ob_world)

# ---- scene / render settings (as saved in the file)
scene.frame_start = 1; scene.frame_end = 250; scene.frame_set(27)
scene.render.engine = 'BLENDER_EEVEE_NEXT'
scene.render.resolution_percentage = 50
scene.render.dither_intensity = 0.0
scene.cycles.use_denoising = False
scene.cycles.samples = 128
scene.cycles.sampling_pattern = 'TABULATED_SOBOL'
scene.cycles.light_sampling_threshold = 0.0
scene.cycles.use_adaptive_sampling = False
scene.cycles.use_light_tree = False
scene.cycles.blur_glossy = 0.0
scene.cycles.sample_clamp_indirect = 0.0
scene.view_settings.view_transform = 'Standard'
bpy.context.view_layer.update()

# ---- added for rendering (the .blend has no active camera and no usable light): camera, sun
cam_auto = bpy.data.cameras.new('AutoCamera')
cam_auto.lens = 50.0
cam_auto.sensor_width = 36.0
cam_auto.clip_end = 1000.0
ob_auto_camera = bpy.data.objects.new('AutoCamera', cam_auto)
scene.collection.objects.link(ob_auto_camera)
ob_auto_camera.location = (22.2788, -21.1345, 14.3653)
ob_auto_camera.rotation_euler = (1.09748, -7.21219e-08, 0.694738)
scene.camera = ob_auto_camera
light_auto_sun = bpy.data.lights.new('AutoSun', 'SUN')
light_auto_sun.energy = 3.0
light_auto_sun.angle = 0.0523599
ob_auto_sun = bpy.data.objects.new('AutoSun', light_auto_sun)
scene.collection.objects.link(ob_auto_sun)
ob_auto_sun.rotation_euler = (0.872665, 0.174533, 0.523599)
bpy.context.view_layer.update()
